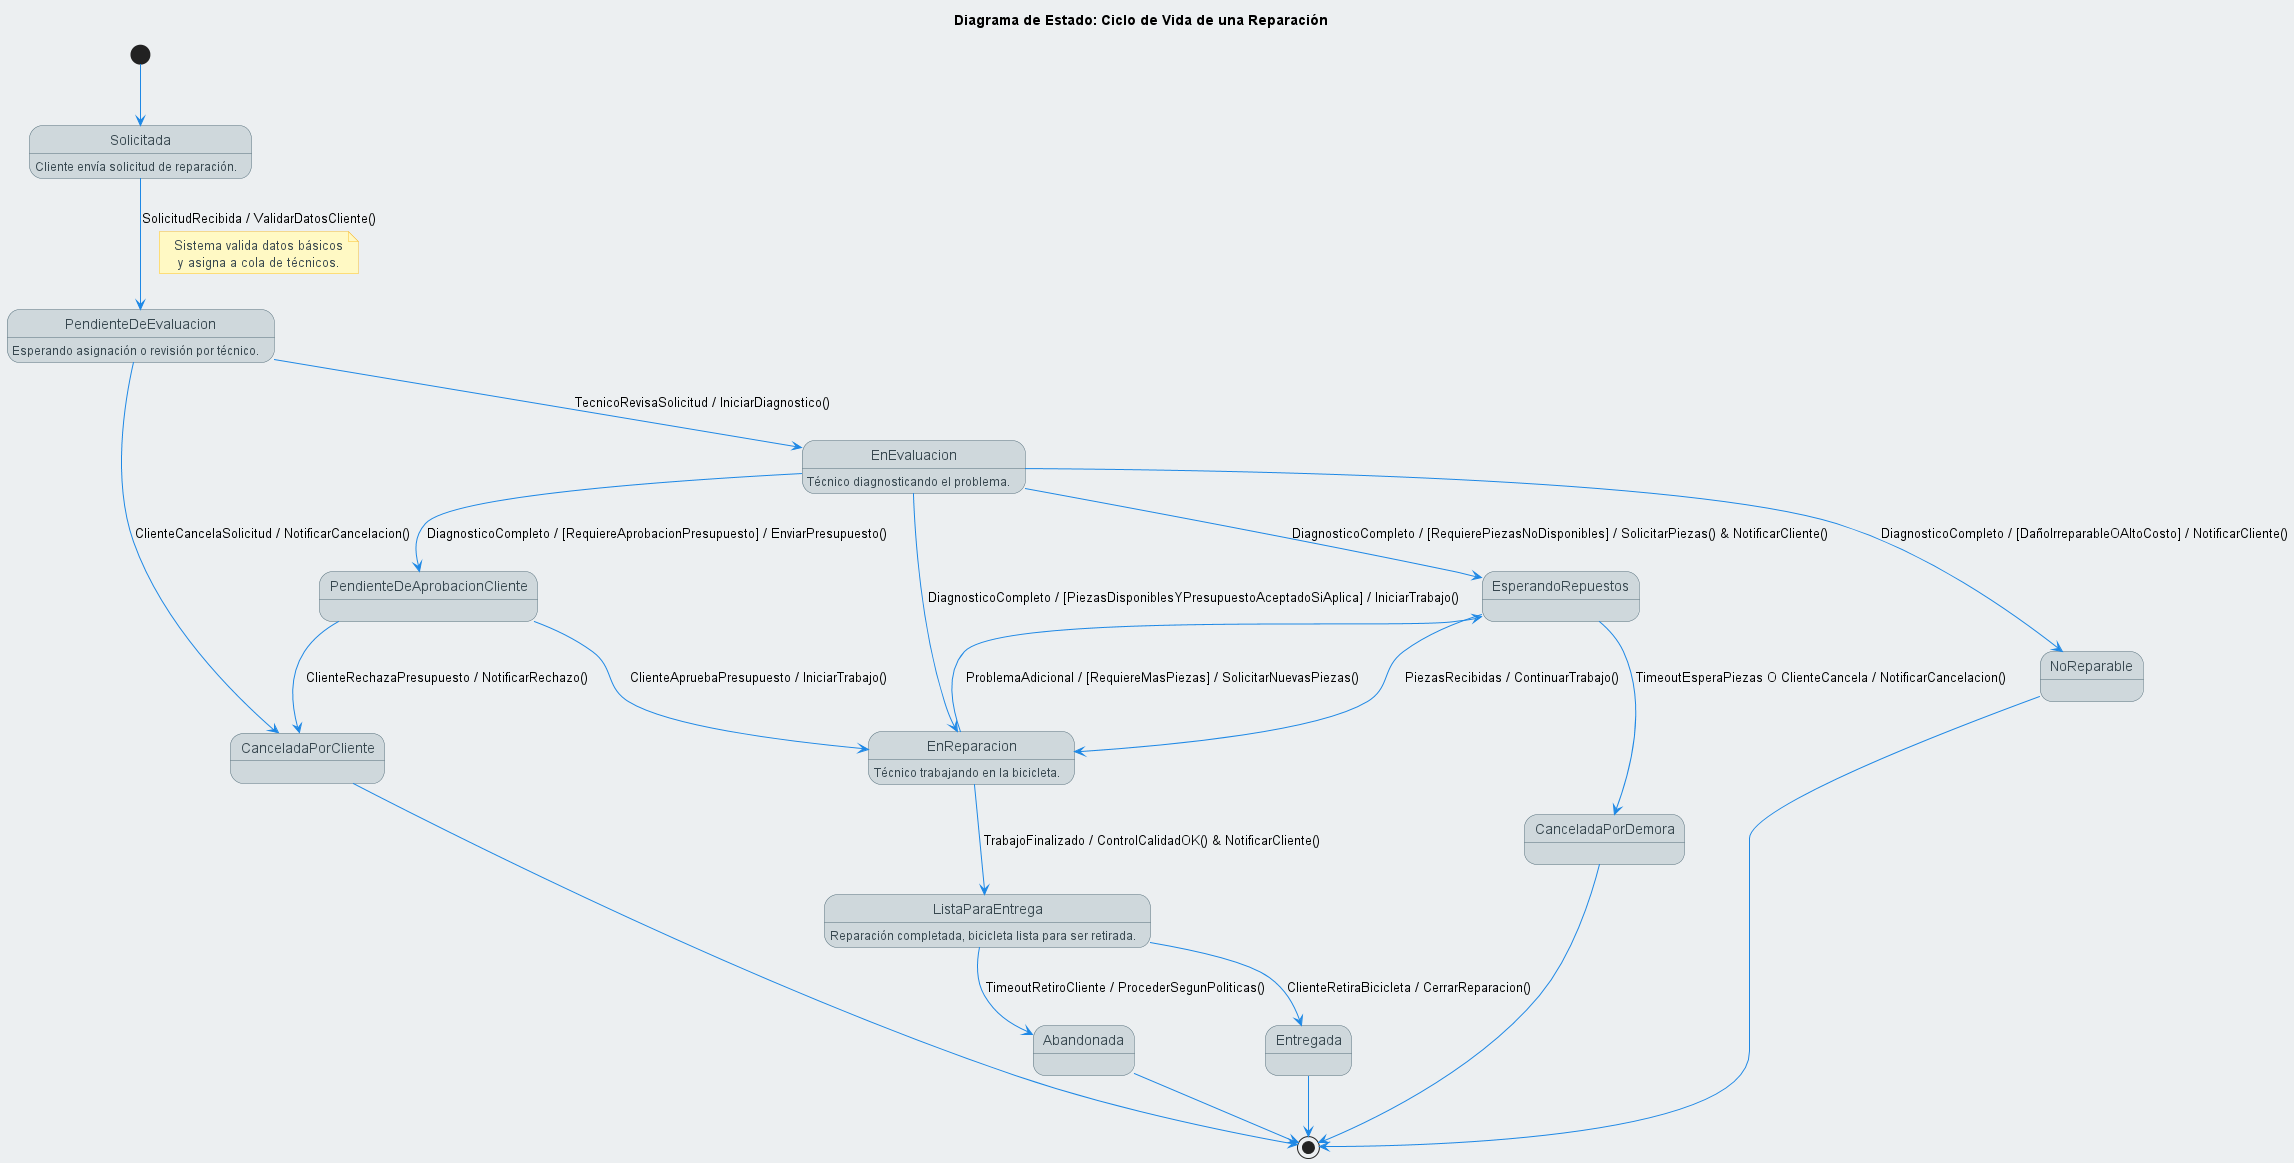

The diagram above was rendered by PlantUML. Its source (embedded in the PNG):
@startuml Estado_Reparacion_MasterBikes
title Diagrama de Estado: Ciclo de Vida de una Reparación

' === NUEVA PALETA MATERIAL DESIGN MEJORADA (Sintaxis Corregida) ===
skinparam backgroundColor #ECEFF1
' Material Blue Grey 50 (fondo muy suave)
skinparam defaultTextAlignment center
skinparam ArrowColor #1E88E5
' Material Blue 600 (azul principal para flechas)
skinparam note {
  BackgroundColor #FFF9C4
  ' Material Yellow 100 (amarillo pastel para notas)
  BorderColor #FBC02D
  ' Material Yellow 700
  FontColor #37474F
  ' Gris oscuro azulado para texto de nota
}
skinparam state {
  BackgroundColor #CFD8DC
  ' Material Blue Grey 100 para estados
  BorderColor #546E7A
  ' Material Blue Grey 600
  FontColor #263238
  ' Material Blue Grey 900
  AttributeFontColor #37474F
  ' Color para atributos/actividades dentro del estado
}
skinparam stateEnd {
' Estilo para el estado final
  BackgroundColor #FFCDD2
  ' Rojo pastel
  BorderColor #D32F2F
}
' === FIN DE PALETA ===

[*] --> Solicitada

Solicitada : Cliente envía solicitud de reparación.
Solicitada --> PendienteDeEvaluacion : SolicitudRecibida / ValidarDatosCliente()
note on link
  Sistema valida datos básicos
  y asigna a cola de técnicos.
end note

PendienteDeEvaluacion : Esperando asignación o revisión por técnico.
PendienteDeEvaluacion --> EnEvaluacion : TecnicoRevisaSolicitud / IniciarDiagnostico()
PendienteDeEvaluacion --> CanceladaPorCliente : ClienteCancelaSolicitud / NotificarCancelacion()

EnEvaluacion : Técnico diagnosticando el problema.
EnEvaluacion --> EsperandoRepuestos : DiagnosticoCompleto / [RequierePiezasNoDisponibles] / SolicitarPiezas() & NotificarCliente()
EnEvaluacion --> PendienteDeAprobacionCliente : DiagnosticoCompleto / [RequiereAprobacionPresupuesto] / EnviarPresupuesto()
EnEvaluacion --> EnReparacion : DiagnosticoCompleto / [PiezasDisponiblesYPresupuestoAceptadoSiAplica] / IniciarTrabajo()
EnEvaluacion --> NoReparable : DiagnosticoCompleto / [DañoIrreparableOAltoCosto] / NotificarCliente()

EsperandoRepuestos --> EnReparacion : PiezasRecibidas / ContinuarTrabajo()
EsperandoRepuestos --> CanceladaPorDemora : TimeoutEsperaPiezas O ClienteCancela / NotificarCancelacion()

PendienteDeAprobacionCliente --> EnReparacion : ClienteApruebaPresupuesto / IniciarTrabajo()
PendienteDeAprobacionCliente --> CanceladaPorCliente : ClienteRechazaPresupuesto / NotificarRechazo()

EnReparacion : Técnico trabajando en la bicicleta.
EnReparacion --> ListaParaEntrega : TrabajoFinalizado / ControlCalidadOK() & NotificarCliente()
EnReparacion --> EsperandoRepuestos : ProblemaAdicional / [RequiereMasPiezas] / SolicitarNuevasPiezas()

ListaParaEntrega : Reparación completada, bicicleta lista para ser retirada.
ListaParaEntrega --> Entregada : ClienteRetiraBicicleta / CerrarReparacion()
ListaParaEntrega --> Abandonada : TimeoutRetiroCliente / ProcederSegunPoliticas()
' Estado menos común

CanceladaPorCliente --> [*]
CanceladaPorDemora --> [*]
NoReparable --> [*]
' Podría ir a un estado "DevueltaSinReparar"
Entregada --> [*]
Abandonada --> [*]

@enduml